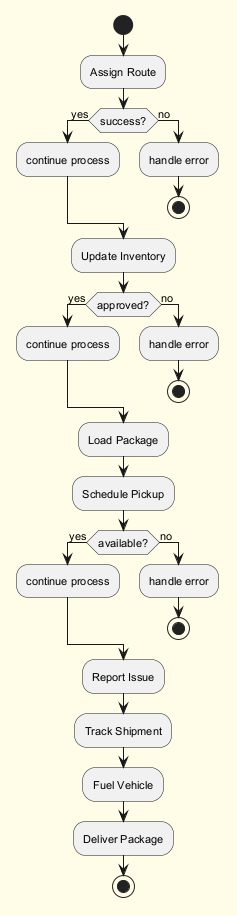

The diagram above was rendered by PlantUML. Its source (embedded in the PNG):
@startuml
skinparam backgroundColor #FFFDE7
skinparam classBackgroundColor #FFF9C4
skinparam classBorderColor #F57F17
skinparam defaultFontSize 11
start
:Assign Route;
if (success?) then (yes)
:continue process;
else (no)
:handle error;
stop
endif
:Update Inventory;
if (approved?) then (yes)
:continue process;
else (no)
:handle error;
stop
endif
:Load Package;
:Schedule Pickup;
if (available?) then (yes)
:continue process;
else (no)
:handle error;
stop
endif
:Report Issue;
:Track Shipment;
:Fuel Vehicle;
:Deliver Package;
stop
@enduml